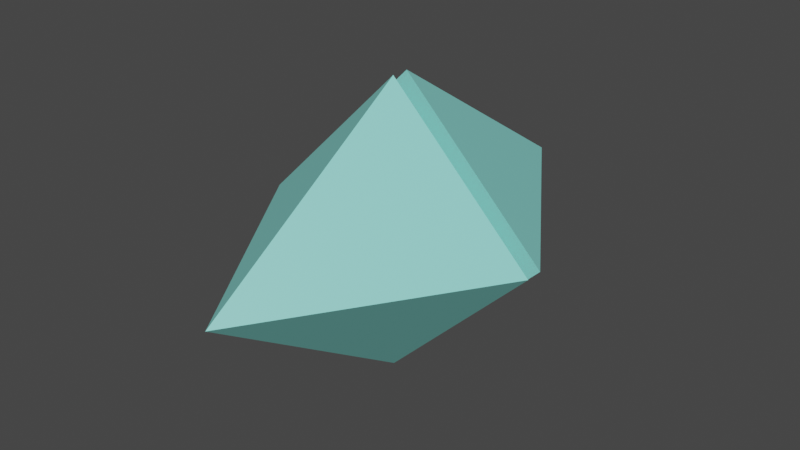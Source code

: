 # Source: currency.blend  (saved by Blender 3.1.7; exported with 4.5.12 LTS)
import bpy
from mathutils import Matrix  # noqa: F401  (used for matrix-valued properties, if any)

bpy.ops.wm.read_factory_settings(use_empty=True)
scene = bpy.context.scene
scene.name = 'Scene'

# ---- collections
col_collection = bpy.data.collections.new('Collection'); scene.collection.children.link(col_collection)

# ---- materials (node trees are filled in below, after node groups)
mat_material_001 = bpy.data.materials.new('Material.001')
mat_material_001.use_transparent_shadow = False

# ---- material node trees
mat_material_001.use_nodes = True; mat_material_001.node_tree.nodes.clear()
_N = mat_material_001.node_tree.nodes; _L = mat_material_001.node_tree.links
n0 = _N.new('ShaderNodeBsdfPrincipled'); n0.name = 'Principled BSDF'; n0.location = (10, 300)
n0.distribution = 'GGX'
n0.subsurface_method = 'RANDOM_WALK_SKIN'
n0.inputs[0].default_value = (0.2675, 0.8, 0.7325, 1.0)
n0.inputs[3].default_value = 1.45
n0.inputs[27].default_value = (0.0, 0.0, 0.0, 1.0)
n0.inputs[28].default_value = 1.0
n1 = _N.new('ShaderNodeOutputMaterial'); n1.name = 'Material Output'; n1.location = (300, 300)
_L.new(n0.outputs[0], n1.inputs[0])
n1.is_active_output = True

# ---- world
world_world = bpy.data.worlds.new('World'); scene.world = world_world
world_world.use_nodes = True; world_world.node_tree.nodes.clear()
_N = world_world.node_tree.nodes; _L = world_world.node_tree.links
n0 = _N.new('ShaderNodeOutputWorld'); n0.name = 'World Output'; n0.location = (300, 300)
n1 = _N.new('ShaderNodeBackground'); n1.name = 'Background'; n1.location = (10, 300)
n1.inputs[0].default_value = (0.05088, 0.05088, 0.05088, 1.0)
_L.new(n1.outputs[0], n0.inputs[0])
n0.is_active_output = True
world_world.color = (0.05088, 0.05088, 0.05088)
world_world.use_sun_shadow = False
world_world.sun_shadow_jitter_overblur = 0.0

# ---- meshes
me_cone = bpy.data.meshes.new('Cone')
me_cone.from_pydata([(0.0, -0.0614, 1.0), (1.0, -0.0614, -4.64e-08), (-8.742e-08, -0.0614, -1.0), (-1.0, -0.0614, 9.241e-09), (0.0, -1.598, -6.985e-08), (0.0, 0.0614, 1.0), (1.0, 0.0614, -4.103e-08), (-8.742e-08, 0.0614, -1.0), (-1.0, 0.0614, 1.461e-08), (0.0, 1.598, 6.985e-08)], [], [(0, 4, 1), (1, 4, 2), (0, 1, 2, 3), (2, 4, 3), (3, 4, 0), (5, 6, 9), (6, 7, 9), (5, 8, 7, 6), (7, 8, 9), (8, 5, 9)])
_uv = me_cone.uv_layers.new(name='UVMap')
_uv.uv.foreach_set('vector', [0.25, 0.49, 0.25, 0.25, 0.49, 0.25, 0.49, 0.25, 0.25, 0.25, 0.25, 0.01, 0.75, 0.49, 0.99, 0.25, 0.75, 0.01, 0.51, 0.25, 0.25, 0.01, 0.25, 0.25, 0.01, 0.25, 0.01, 0.25, 0.25, 0.25, 0.25, 0.49, 0.25, 0.49, 0.49, 0.25, 0.25, 0.25, 0.49, 0.25, 0.25, 0.01, 0.25, 0.25, 0.75, 0.49, 0.51, 0.25, 0.75, 0.01, 0.99, 0.25, 0.25, 0.01, 0.01, 0.25, 0.25, 0.25, 0.01, 0.25, 0.25, 0.49, 0.25, 0.25])
me_cone.materials.append(mat_material_001)
me_cone.use_remesh_fix_poles = True
me_cone.use_remesh_preserve_attributes = False
me_cone.update()

# ---- objects
ob_ethereum = bpy.data.objects.new('Ethereum', me_cone)

# ---- transforms, parenting, visibility, modifiers, constraints
ob_ethereum.location = (0.0, 0.0, 0.0)

# ---- collection membership
col_collection.objects.link(ob_ethereum)

# ---- scene / render settings (as saved in the file)
scene.frame_start = 1; scene.frame_end = 250; scene.frame_set(1)
scene.render.engine = 'BLENDER_EEVEE_NEXT'
scene.cycles.sampling_pattern = 'TABULATED_SOBOL'
scene.cycles.use_light_tree = False
scene.view_settings.view_transform = 'Filmic'
bpy.context.view_layer.update()

# ---- added for rendering (the .blend has no active camera and no usable light): camera, sun
cam_auto = bpy.data.cameras.new('AutoCamera')
cam_auto.lens = 50.0
cam_auto.sensor_width = 36.0
cam_auto.clip_end = 1000.0
ob_auto_camera = bpy.data.objects.new('AutoCamera', cam_auto)
scene.collection.objects.link(ob_auto_camera)
ob_auto_camera.location = (3.94868, -4.73841, 3.15894)
ob_auto_camera.rotation_euler = (1.09748, -7.21219e-08, 0.694738)
scene.camera = ob_auto_camera
light_auto_sun = bpy.data.lights.new('AutoSun', 'SUN')
light_auto_sun.energy = 3.0
light_auto_sun.angle = 0.0523599
ob_auto_sun = bpy.data.objects.new('AutoSun', light_auto_sun)
scene.collection.objects.link(ob_auto_sun)
ob_auto_sun.rotation_euler = (0.872665, 0.174533, 0.523599)
bpy.context.view_layer.update()
